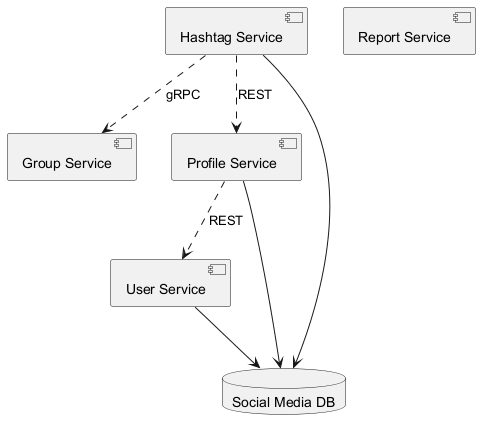

The diagram above was rendered by PlantUML. Its source (embedded in the PNG):
@startuml
skinparam backgroundColor #FFFFFF
skinparam classBackgroundColor #F1F8E9
skinparam classBorderColor #33691E
component "Group Service" as C_GroupService
component "User Service" as C_UserService
component "Profile Service" as C_ProfileService
component "Report Service" as C_ReportService
component "Hashtag Service" as C_HashtagService
database "Social Media DB" as DB_social_media
C_UserService --> DB_social_media
C_ProfileService --> DB_social_media
C_HashtagService --> DB_social_media
C_ProfileService ..> C_UserService : REST
C_HashtagService ..> C_ProfileService : REST
C_HashtagService ..> C_GroupService : gRPC
@enduml